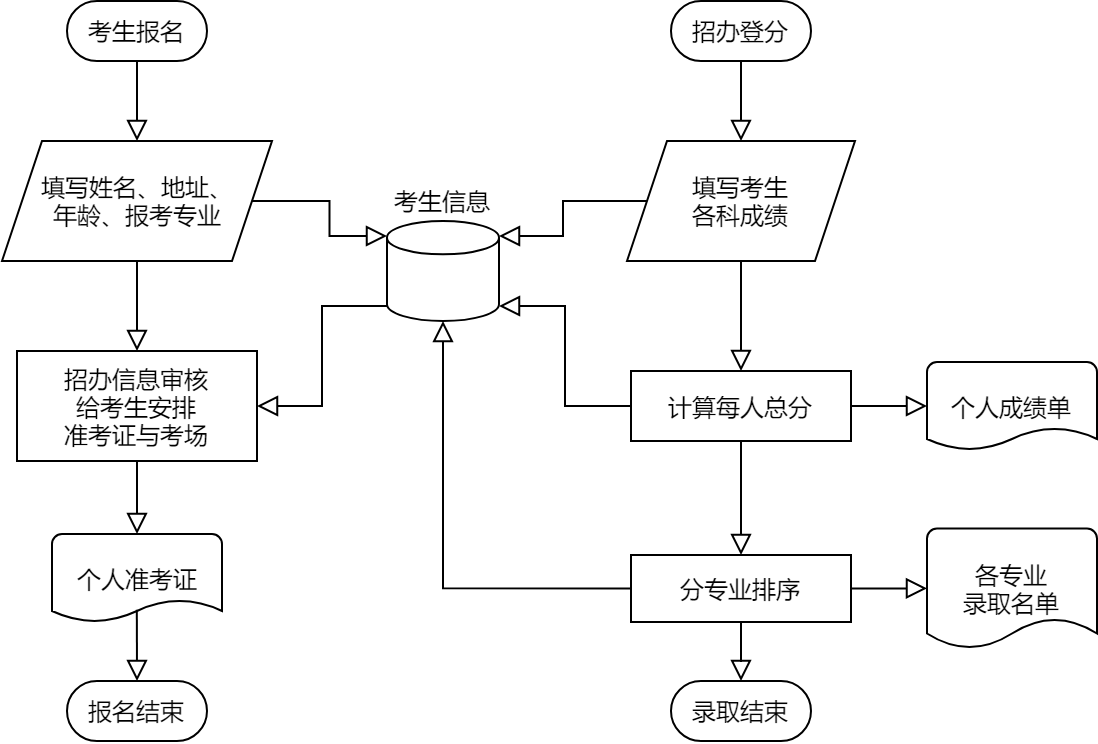

The diagram above was exported from draw.io. Its source (the exported page's mxGraphModel, read from the mxfile embedded in the PNG):
<mxGraphModel dx="266" dy="550" grid="1" gridSize="10" guides="1" tooltips="1" connect="1" arrows="1" fold="1" page="1" pageScale="1" pageWidth="827" pageHeight="1169" math="0" shadow="0">
  <root>
    <mxCell id="WIyWlLk6GJQsqaUBKTNV-0" />
    <mxCell id="WIyWlLk6GJQsqaUBKTNV-1" parent="WIyWlLk6GJQsqaUBKTNV-0" />
    <mxCell id="CEqdt-8TmTS64ULDHixo-3" style="edgeStyle=orthogonalEdgeStyle;rounded=0;orthogonalLoop=1;jettySize=auto;html=1;exitX=0.5;exitY=1;exitDx=0;exitDy=0;entryX=0.5;entryY=0;entryDx=0;entryDy=0;endArrow=block;endFill=0;endSize=8;" edge="1" parent="WIyWlLk6GJQsqaUBKTNV-1" source="CEqdt-8TmTS64ULDHixo-0" target="CEqdt-8TmTS64ULDHixo-2">
      <mxGeometry relative="1" as="geometry" />
    </mxCell>
    <mxCell id="CEqdt-8TmTS64ULDHixo-0" value="考生报名" style="rounded=1;whiteSpace=wrap;html=1;shadow=0;arcSize=50;" vertex="1" parent="WIyWlLk6GJQsqaUBKTNV-1">
      <mxGeometry x="240" y="370" width="70" height="30" as="geometry" />
    </mxCell>
    <mxCell id="CEqdt-8TmTS64ULDHixo-7" style="edgeStyle=orthogonalEdgeStyle;rounded=0;orthogonalLoop=1;jettySize=auto;html=1;exitX=1;exitY=0.5;exitDx=0;exitDy=0;entryX=0;entryY=0.15;entryDx=0;entryDy=0;entryPerimeter=0;endArrow=block;endFill=0;endSize=8;" edge="1" parent="WIyWlLk6GJQsqaUBKTNV-1" source="CEqdt-8TmTS64ULDHixo-2" target="CEqdt-8TmTS64ULDHixo-4">
      <mxGeometry relative="1" as="geometry" />
    </mxCell>
    <mxCell id="CEqdt-8TmTS64ULDHixo-9" style="edgeStyle=orthogonalEdgeStyle;rounded=0;orthogonalLoop=1;jettySize=auto;html=1;exitX=0.5;exitY=1;exitDx=0;exitDy=0;entryX=0.5;entryY=0;entryDx=0;entryDy=0;endArrow=block;endFill=0;endSize=8;" edge="1" parent="WIyWlLk6GJQsqaUBKTNV-1" source="CEqdt-8TmTS64ULDHixo-2" target="CEqdt-8TmTS64ULDHixo-8">
      <mxGeometry relative="1" as="geometry" />
    </mxCell>
    <mxCell id="CEqdt-8TmTS64ULDHixo-2" value="填写姓名、地址、&lt;br&gt;年龄、报考专业" style="shape=parallelogram;perimeter=parallelogramPerimeter;whiteSpace=wrap;html=1;fixedSize=1;shadow=0;" vertex="1" parent="WIyWlLk6GJQsqaUBKTNV-1">
      <mxGeometry x="207.5" y="440" width="135" height="60" as="geometry" />
    </mxCell>
    <mxCell id="CEqdt-8TmTS64ULDHixo-10" style="edgeStyle=orthogonalEdgeStyle;rounded=0;orthogonalLoop=1;jettySize=auto;html=1;exitX=0;exitY=0.85;exitDx=0;exitDy=0;exitPerimeter=0;entryX=1;entryY=0.5;entryDx=0;entryDy=0;endArrow=block;endFill=0;endSize=8;" edge="1" parent="WIyWlLk6GJQsqaUBKTNV-1" source="CEqdt-8TmTS64ULDHixo-4" target="CEqdt-8TmTS64ULDHixo-8">
      <mxGeometry relative="1" as="geometry" />
    </mxCell>
    <mxCell id="CEqdt-8TmTS64ULDHixo-4" value="考生信息" style="strokeWidth=1;html=1;shape=mxgraph.flowchart.database;whiteSpace=wrap;shadow=0;verticalAlign=bottom;labelPosition=center;verticalLabelPosition=top;align=center;" vertex="1" parent="WIyWlLk6GJQsqaUBKTNV-1">
      <mxGeometry x="400" y="480" width="56" height="50" as="geometry" />
    </mxCell>
    <mxCell id="CEqdt-8TmTS64ULDHixo-12" style="edgeStyle=orthogonalEdgeStyle;rounded=0;orthogonalLoop=1;jettySize=auto;html=1;exitX=0.5;exitY=1;exitDx=0;exitDy=0;entryX=0.5;entryY=0;entryDx=0;entryDy=0;entryPerimeter=0;endArrow=block;endFill=0;endSize=8;" edge="1" parent="WIyWlLk6GJQsqaUBKTNV-1" source="CEqdt-8TmTS64ULDHixo-8" target="CEqdt-8TmTS64ULDHixo-11">
      <mxGeometry relative="1" as="geometry" />
    </mxCell>
    <mxCell id="CEqdt-8TmTS64ULDHixo-8" value="招办信息审核&lt;br&gt;给考生安排&lt;br&gt;准考证与考场" style="rounded=0;whiteSpace=wrap;html=1;shadow=0;strokeWidth=1;verticalAlign=middle;" vertex="1" parent="WIyWlLk6GJQsqaUBKTNV-1">
      <mxGeometry x="215" y="545" width="120" height="55" as="geometry" />
    </mxCell>
    <mxCell id="CEqdt-8TmTS64ULDHixo-11" value="&lt;span&gt;个人准考证&lt;/span&gt;" style="strokeWidth=1;html=1;shape=mxgraph.flowchart.document2;whiteSpace=wrap;size=0.25;shadow=0;verticalAlign=middle;spacing=2;" vertex="1" parent="WIyWlLk6GJQsqaUBKTNV-1">
      <mxGeometry x="232.5" y="636.5" width="85" height="44" as="geometry" />
    </mxCell>
    <mxCell id="CEqdt-8TmTS64ULDHixo-27" style="edgeStyle=orthogonalEdgeStyle;rounded=0;orthogonalLoop=1;jettySize=auto;html=1;exitX=0;exitY=0.5;exitDx=0;exitDy=0;entryX=1;entryY=0.15;entryDx=0;entryDy=0;entryPerimeter=0;endArrow=block;endFill=0;endSize=8;" edge="1" parent="WIyWlLk6GJQsqaUBKTNV-1" source="CEqdt-8TmTS64ULDHixo-25" target="CEqdt-8TmTS64ULDHixo-4">
      <mxGeometry relative="1" as="geometry" />
    </mxCell>
    <mxCell id="CEqdt-8TmTS64ULDHixo-33" style="edgeStyle=orthogonalEdgeStyle;rounded=0;orthogonalLoop=1;jettySize=auto;html=1;exitX=0.5;exitY=1;exitDx=0;exitDy=0;entryX=0.5;entryY=0;entryDx=0;entryDy=0;endArrow=block;endFill=0;endSize=8;" edge="1" parent="WIyWlLk6GJQsqaUBKTNV-1" source="CEqdt-8TmTS64ULDHixo-25" target="CEqdt-8TmTS64ULDHixo-35">
      <mxGeometry relative="1" as="geometry">
        <mxPoint x="577" y="545" as="targetPoint" />
      </mxGeometry>
    </mxCell>
    <mxCell id="CEqdt-8TmTS64ULDHixo-25" value="填写考生&lt;br&gt;各科成绩" style="shape=parallelogram;perimeter=parallelogramPerimeter;whiteSpace=wrap;html=1;fixedSize=1;shadow=0;" vertex="1" parent="WIyWlLk6GJQsqaUBKTNV-1">
      <mxGeometry x="520" y="440" width="114" height="60" as="geometry" />
    </mxCell>
    <mxCell id="CEqdt-8TmTS64ULDHixo-32" style="edgeStyle=orthogonalEdgeStyle;rounded=0;orthogonalLoop=1;jettySize=auto;html=1;exitX=0.5;exitY=1;exitDx=0;exitDy=0;endArrow=block;endFill=0;endSize=8;" edge="1" parent="WIyWlLk6GJQsqaUBKTNV-1" source="CEqdt-8TmTS64ULDHixo-31" target="CEqdt-8TmTS64ULDHixo-25">
      <mxGeometry relative="1" as="geometry" />
    </mxCell>
    <mxCell id="CEqdt-8TmTS64ULDHixo-31" value="招办登分" style="rounded=1;whiteSpace=wrap;html=1;shadow=0;arcSize=50;" vertex="1" parent="WIyWlLk6GJQsqaUBKTNV-1">
      <mxGeometry x="542" y="370" width="70" height="30" as="geometry" />
    </mxCell>
    <mxCell id="CEqdt-8TmTS64ULDHixo-38" style="edgeStyle=orthogonalEdgeStyle;rounded=0;orthogonalLoop=1;jettySize=auto;html=1;exitX=1;exitY=0.5;exitDx=0;exitDy=0;entryX=0;entryY=0.5;entryDx=0;entryDy=0;entryPerimeter=0;endArrow=block;endFill=0;endSize=8;" edge="1" parent="WIyWlLk6GJQsqaUBKTNV-1" source="CEqdt-8TmTS64ULDHixo-35" target="CEqdt-8TmTS64ULDHixo-37">
      <mxGeometry relative="1" as="geometry" />
    </mxCell>
    <mxCell id="CEqdt-8TmTS64ULDHixo-40" style="edgeStyle=orthogonalEdgeStyle;rounded=0;orthogonalLoop=1;jettySize=auto;html=1;exitX=0.5;exitY=1;exitDx=0;exitDy=0;entryX=0.5;entryY=0;entryDx=0;entryDy=0;endArrow=block;endFill=0;endSize=8;" edge="1" parent="WIyWlLk6GJQsqaUBKTNV-1" source="CEqdt-8TmTS64ULDHixo-35" target="CEqdt-8TmTS64ULDHixo-39">
      <mxGeometry relative="1" as="geometry" />
    </mxCell>
    <mxCell id="CEqdt-8TmTS64ULDHixo-47" style="edgeStyle=orthogonalEdgeStyle;rounded=0;orthogonalLoop=1;jettySize=auto;html=1;exitX=0;exitY=0.5;exitDx=0;exitDy=0;entryX=1;entryY=0.85;entryDx=0;entryDy=0;entryPerimeter=0;endArrow=block;endFill=0;endSize=8;" edge="1" parent="WIyWlLk6GJQsqaUBKTNV-1" source="CEqdt-8TmTS64ULDHixo-35" target="CEqdt-8TmTS64ULDHixo-4">
      <mxGeometry relative="1" as="geometry" />
    </mxCell>
    <mxCell id="CEqdt-8TmTS64ULDHixo-35" value="计算每人总分" style="rounded=0;whiteSpace=wrap;html=1;shadow=0;strokeWidth=1;verticalAlign=middle;" vertex="1" parent="WIyWlLk6GJQsqaUBKTNV-1">
      <mxGeometry x="522" y="555" width="110" height="35" as="geometry" />
    </mxCell>
    <mxCell id="CEqdt-8TmTS64ULDHixo-37" value="&lt;span&gt;个人成绩单&lt;/span&gt;" style="strokeWidth=1;html=1;shape=mxgraph.flowchart.document2;whiteSpace=wrap;size=0.25;shadow=0;verticalAlign=middle;spacing=2;" vertex="1" parent="WIyWlLk6GJQsqaUBKTNV-1">
      <mxGeometry x="670" y="550.5" width="85" height="44" as="geometry" />
    </mxCell>
    <mxCell id="CEqdt-8TmTS64ULDHixo-42" style="edgeStyle=orthogonalEdgeStyle;rounded=0;orthogonalLoop=1;jettySize=auto;html=1;exitX=1;exitY=0.5;exitDx=0;exitDy=0;entryX=0;entryY=0.5;entryDx=0;entryDy=0;entryPerimeter=0;endArrow=block;endFill=0;endSize=8;" edge="1" parent="WIyWlLk6GJQsqaUBKTNV-1" source="CEqdt-8TmTS64ULDHixo-39" target="CEqdt-8TmTS64ULDHixo-41">
      <mxGeometry relative="1" as="geometry" />
    </mxCell>
    <mxCell id="CEqdt-8TmTS64ULDHixo-46" style="edgeStyle=orthogonalEdgeStyle;rounded=0;orthogonalLoop=1;jettySize=auto;html=1;exitX=0.5;exitY=1;exitDx=0;exitDy=0;endArrow=block;endFill=0;endSize=8;" edge="1" parent="WIyWlLk6GJQsqaUBKTNV-1" source="CEqdt-8TmTS64ULDHixo-39" target="CEqdt-8TmTS64ULDHixo-45">
      <mxGeometry relative="1" as="geometry" />
    </mxCell>
    <mxCell id="MeFT6LX2apsQIpLIY3hN-0" style="edgeStyle=orthogonalEdgeStyle;rounded=0;orthogonalLoop=1;jettySize=auto;html=1;exitX=0;exitY=0.5;exitDx=0;exitDy=0;endArrow=block;endFill=0;endSize=8;" edge="1" parent="WIyWlLk6GJQsqaUBKTNV-1" source="CEqdt-8TmTS64ULDHixo-39" target="CEqdt-8TmTS64ULDHixo-4">
      <mxGeometry relative="1" as="geometry" />
    </mxCell>
    <mxCell id="CEqdt-8TmTS64ULDHixo-39" value="分专业排序" style="rounded=0;whiteSpace=wrap;html=1;shadow=0;strokeWidth=1;verticalAlign=middle;" vertex="1" parent="WIyWlLk6GJQsqaUBKTNV-1">
      <mxGeometry x="522" y="647" width="110" height="33.5" as="geometry" />
    </mxCell>
    <mxCell id="CEqdt-8TmTS64ULDHixo-41" value="&lt;span&gt;各专业&lt;br&gt;录取名单&lt;/span&gt;" style="strokeWidth=1;html=1;shape=mxgraph.flowchart.document2;whiteSpace=wrap;size=0.25;shadow=0;verticalAlign=middle;spacing=2;" vertex="1" parent="WIyWlLk6GJQsqaUBKTNV-1">
      <mxGeometry x="670" y="633.75" width="85" height="60" as="geometry" />
    </mxCell>
    <mxCell id="CEqdt-8TmTS64ULDHixo-44" style="edgeStyle=orthogonalEdgeStyle;rounded=0;orthogonalLoop=1;jettySize=auto;html=1;exitX=0.499;exitY=0.861;exitDx=0;exitDy=0;endArrow=block;endFill=0;endSize=8;exitPerimeter=0;entryX=0.5;entryY=0;entryDx=0;entryDy=0;" edge="1" parent="WIyWlLk6GJQsqaUBKTNV-1" source="CEqdt-8TmTS64ULDHixo-11" target="CEqdt-8TmTS64ULDHixo-43">
      <mxGeometry relative="1" as="geometry">
        <mxPoint x="300.0000000000002" y="690" as="targetPoint" />
      </mxGeometry>
    </mxCell>
    <mxCell id="CEqdt-8TmTS64ULDHixo-43" value="报名结束" style="rounded=1;whiteSpace=wrap;html=1;shadow=0;arcSize=50;" vertex="1" parent="WIyWlLk6GJQsqaUBKTNV-1">
      <mxGeometry x="240" y="710" width="70" height="30" as="geometry" />
    </mxCell>
    <mxCell id="CEqdt-8TmTS64ULDHixo-45" value="录取结束" style="rounded=1;whiteSpace=wrap;html=1;shadow=0;arcSize=50;" vertex="1" parent="WIyWlLk6GJQsqaUBKTNV-1">
      <mxGeometry x="542" y="710" width="70" height="30" as="geometry" />
    </mxCell>
  </root>
</mxGraphModel>